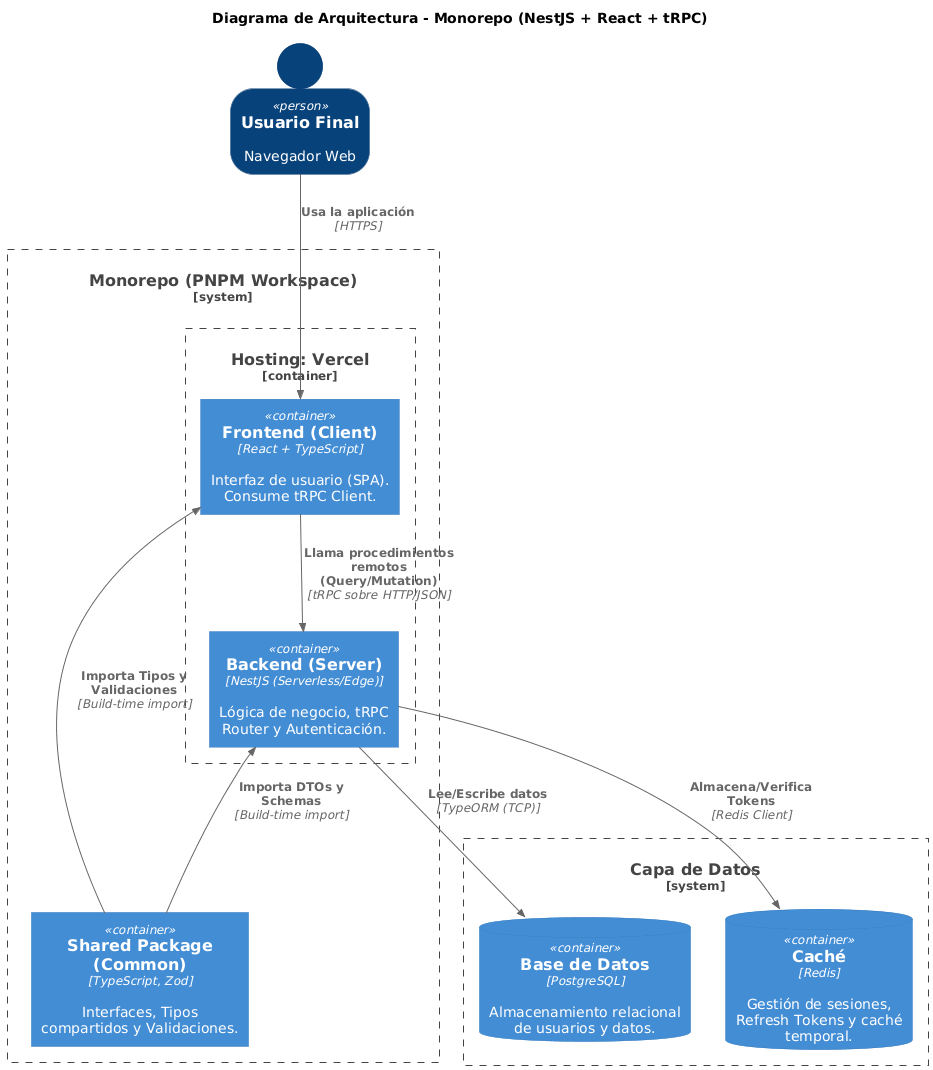

The diagram above was rendered by PlantUML. Its source (embedded in the PNG):
@startuml
!include https://raw.githubusercontent.com/plantuml-stdlib/C4-PlantUML/master/C4_Container.puml

' Configuración visual
SKINPARAM PACKAGE_STYLE rect
SHOW_PERSON_OUTLINE()

title Diagrama de Arquitectura - Monorepo (NestJS + React + tRPC)

Person(user, "Usuario Final", "Navegador Web")

System_Boundary(monorepo_boundary, "Monorepo (PNPM Workspace)") {
    
    Container_Boundary(vercel, "Hosting: Vercel") {
        Container(frontend, "Frontend (Client)", "React + TypeScript", "Interfaz de usuario (SPA). Consume tRPC Client.")
        Container(backend, "Backend (Server)", "NestJS (Serverless/Edge)", "Lógica de negocio, tRPC Router y Autenticación.")
    }

    Container(shared, "Shared Package (Common)", "TypeScript, Zod", "Interfaces, Tipos compartidos y Validaciones.")
}

System_Boundary(data_layer, "Capa de Datos") {
    ContainerDb(postgres, "Base de Datos", "PostgreSQL", "Almacenamiento relacional de usuarios y datos.")
    ContainerDb(redis, "Caché", "Redis", "Gestión de sesiones, Refresh Tokens y caché temporal.")
}

' Relaciones
Rel(user, frontend, "Usa la aplicación", "HTTPS")

' Relación Clave: tRPC
Rel(frontend, backend, "Llama procedimientos remotos (Query/Mutation)", "tRPC sobre HTTP/JSON")

' Dependencias de código (Build Time)
Rel_Back(frontend, shared, "Importa Tipos y Validaciones", "Build-time import")
Rel_Back(backend, shared, "Importa DTOs y Schemas", "Build-time import")

' Backend Logic
Rel(backend, postgres, "Lee/Escribe datos", "TypeORM (TCP)")
Rel(backend, redis, "Almacena/Verifica Tokens", "Redis Client")
@enduml